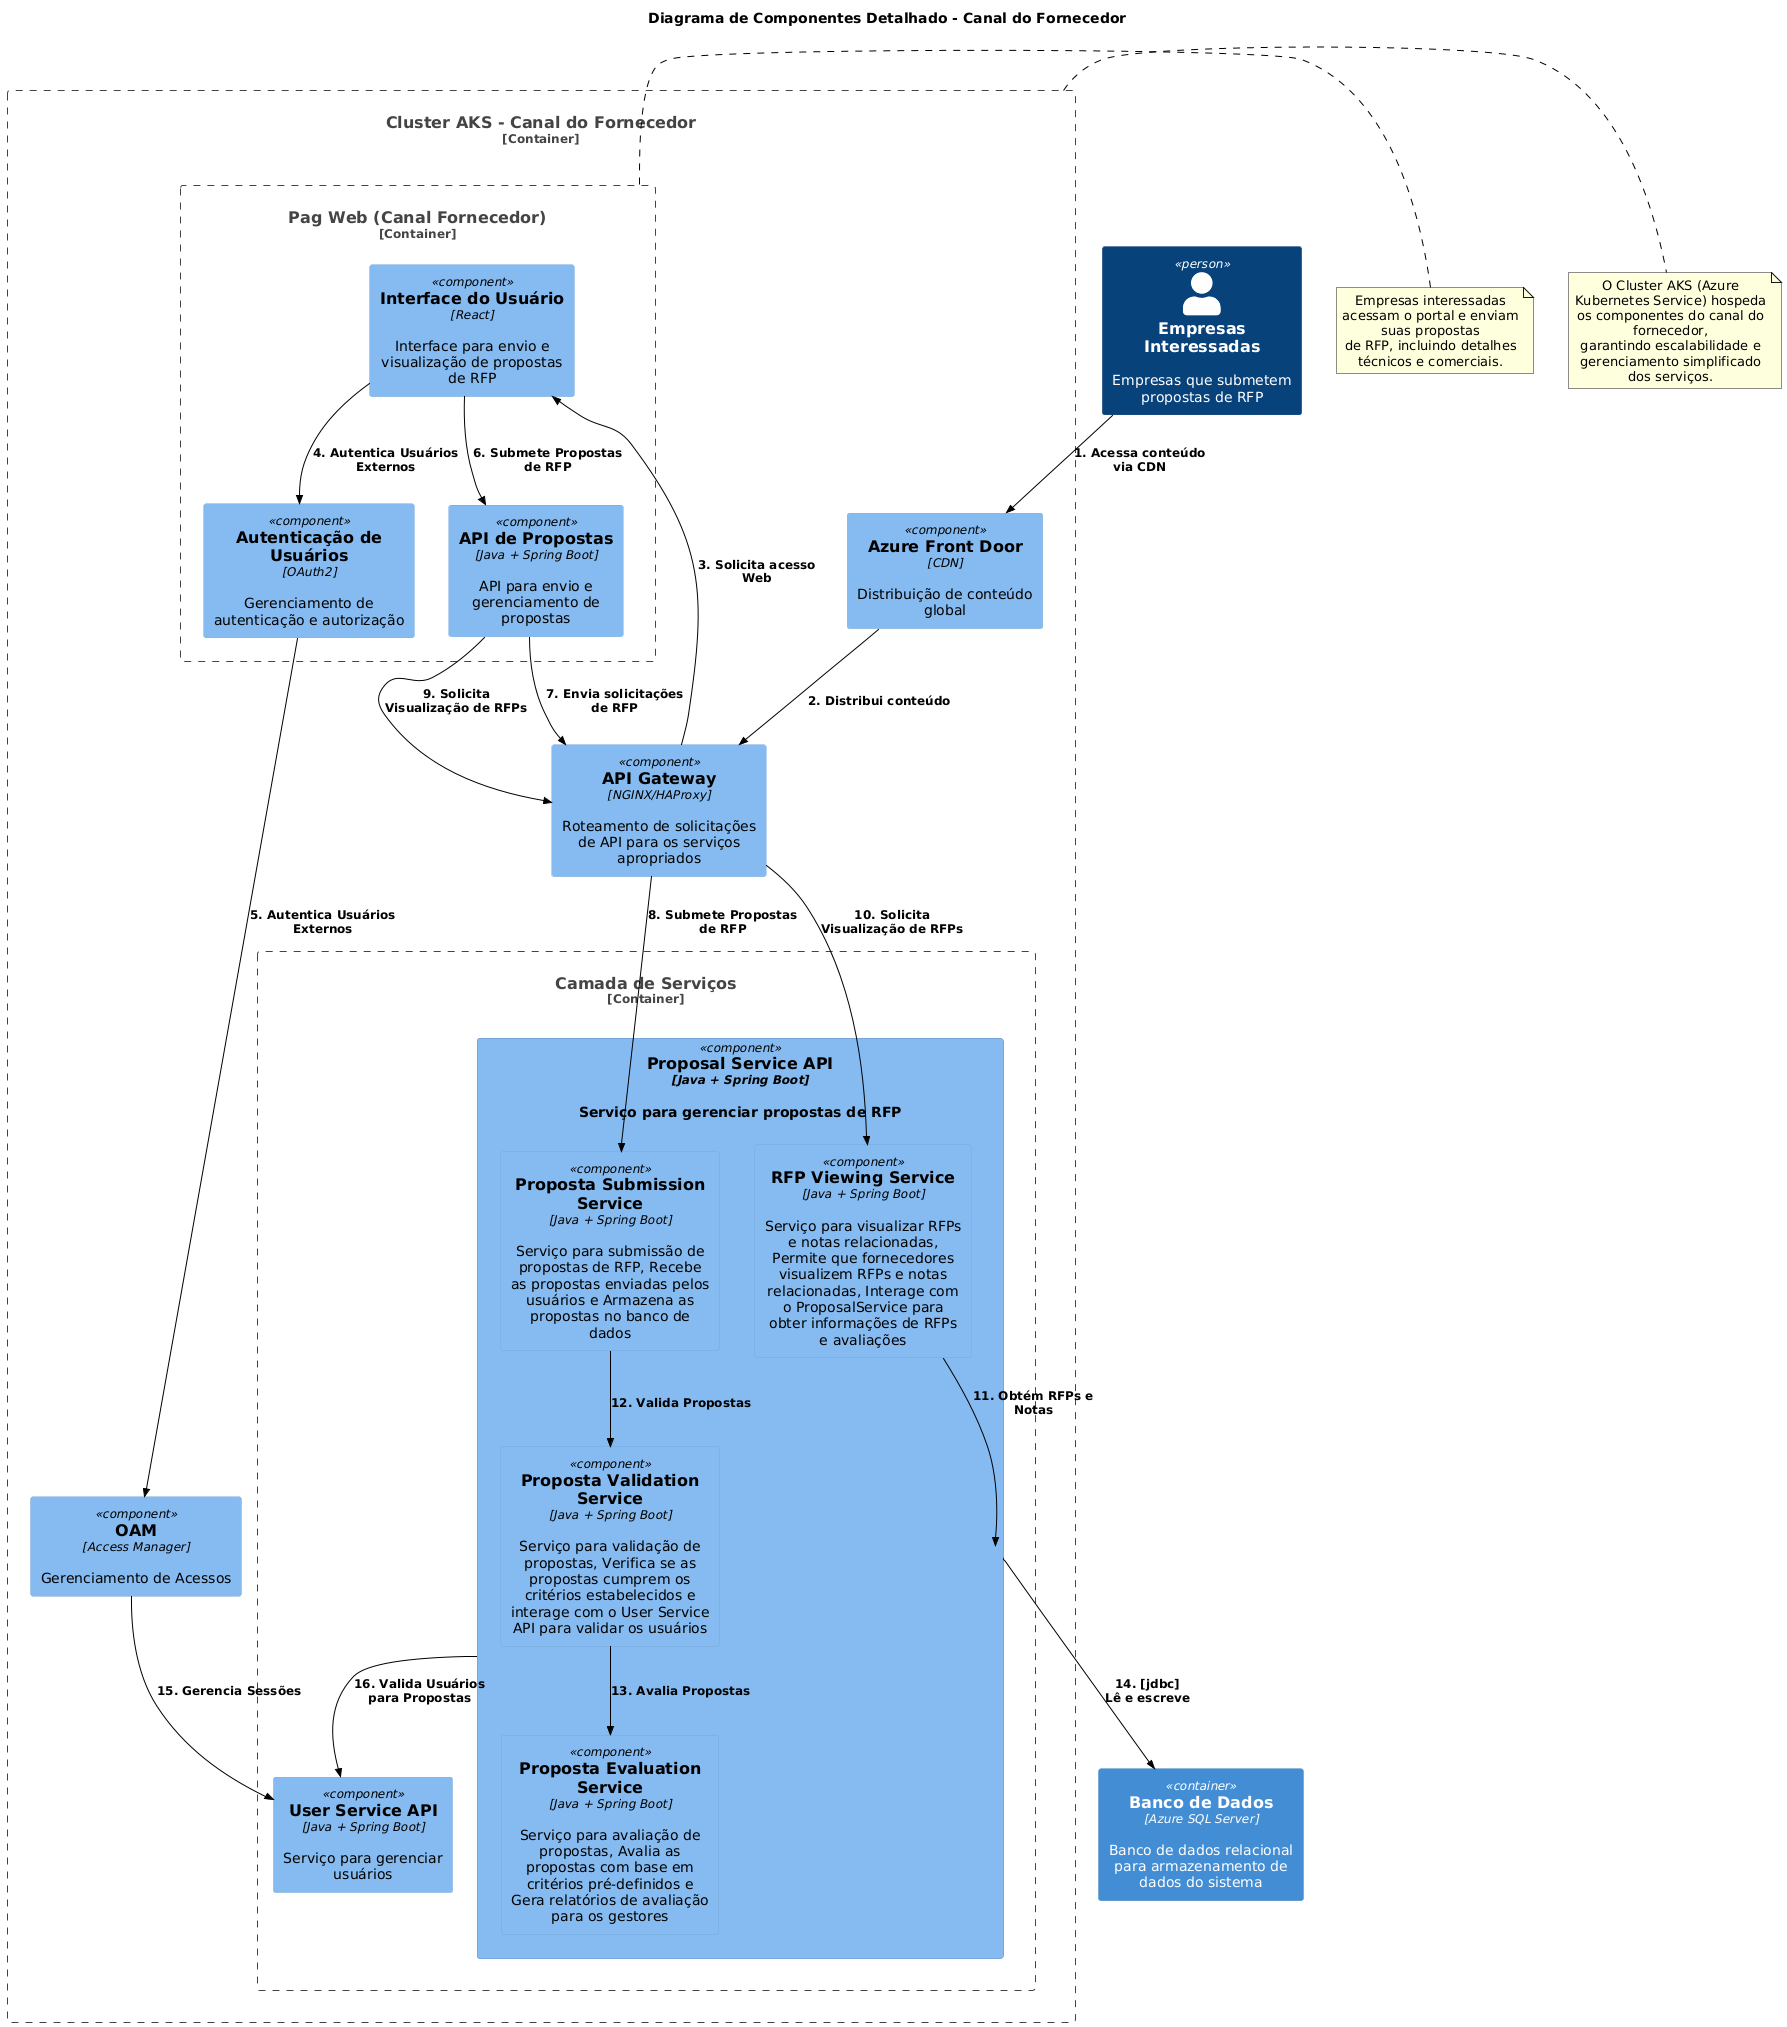

The diagram above was rendered by PlantUML. Its source (embedded in the PNG):
@startuml
!define RECTANGLE_COLOR #ADD8E6
!define RECTANGLE_COLOR_2 #98FB98
!define TEXT_COLOR black

!include https://raw.githubusercontent.com/plantuml-stdlib/C4-PlantUML/master/C4_Component.puml

skinparam ArrowColor black
skinparam ArrowThickness 1
skinparam DefaultFontColor black

title Diagrama de Componentes Detalhado - Canal do Fornecedor
Person(Companies, "Empresas Interessadas", "Empresas que submetem propostas de RFP")

Container_Boundary(SupplierCluster, "Cluster AKS - Canal do Fornecedor") {
    Container_Boundary(SupplierPortal, "Pag Web (Canal Fornecedor)") {
        Component(SupplierUI, "Interface do Usuário", "React", "Interface para envio e visualização de propostas de RFP")
        Component(SupplierAuth, "Autenticação de Usuários", "OAuth2", "Gerenciamento de autenticação e autorização")
        Component(SupplierAPI, "API de Propostas", "Java + Spring Boot", "API para envio e gerenciamento de propostas")
    }

    Container_Boundary(ServiceLayer, "Camada de Serviços") {
        Component(ProposalService, "Proposal Service API", "Java + Spring Boot", "Serviço para gerenciar propostas de RFP") {
            Component(ProposalSubmission, "Proposta Submission Service", "Java + Spring Boot", "Serviço para submissão de propostas de RFP, Recebe as propostas enviadas pelos usuários e Armazena as propostas no banco de dados")
            Component(ProposalValidation, "Proposta Validation Service", "Java + Spring Boot", "Serviço para validação de propostas, Verifica se as propostas cumprem os critérios estabelecidos e interage com o User Service API para validar os usuários")
            Component(ProposalEvaluation, "Proposta Evaluation Service", "Java + Spring Boot", "Serviço para avaliação de propostas, Avalia as propostas com base em critérios pré-definidos e Gera relatórios de avaliação para os gestores")
            Component(RFPViewService, "RFP Viewing Service", "Java + Spring Boot", "Serviço para visualizar RFPs e notas relacionadas, Permite que fornecedores visualizem RFPs e notas relacionadas, Interage com o ProposalService para obter informações de RFPs e avaliações")
        }
        Component(UserService, "User Service API", "Java + Spring Boot", "Serviço para gerenciar usuários")
    }

    Component(OAM, "OAM", "Access Manager", "Gerenciamento de Acessos")
    Component(APIIntegration, "API Gateway", "NGINX/HAProxy", "Roteamento de solicitações de API para os serviços apropriados")
    Component(AzureFrontDoor, "Azure Front Door", "CDN", "Distribuição de conteúdo global")
}

Container(Database, "Banco de Dados", "Azure SQL Server", "Banco de dados relacional para armazenamento de dados do sistema")

Rel(Companies, AzureFrontDoor, "1. Acessa conteúdo via CDN")
Rel(AzureFrontDoor, APIIntegration, "2. Distribui conteúdo")
Rel(APIIntegration, SupplierUI, "3. Solicita acesso Web")
Rel(SupplierUI, SupplierAuth, "4. Autentica Usuários Externos")
Rel(SupplierAuth, OAM, "5. Autentica Usuários Externos")
Rel(SupplierUI, SupplierAPI, "6. Submete Propostas de RFP")
Rel(SupplierAPI, APIIntegration, "7. Envia solicitações de RFP")
Rel(APIIntegration, ProposalSubmission, "8. Submete Propostas de RFP")
Rel(SupplierAPI, APIIntegration, "9. Solicita Visualização de RFPs")
Rel(APIIntegration, RFPViewService, "10. Solicita Visualização de RFPs")
Rel(RFPViewService, ProposalService, "11. Obtém RFPs e Notas")
Rel(ProposalSubmission, ProposalValidation, "12. Valida Propostas")
Rel(ProposalValidation, ProposalEvaluation, "13. Avalia Propostas")
Rel(ProposalService, Database, "14. [jdbc]\nLê e escreve")
Rel(OAM, UserService, "15. Gerencia Sessões")
Rel(ProposalService, UserService, "16. Valida Usuários para Propostas")

note right of SupplierPortal
    Empresas interessadas acessam o portal e enviam suas propostas
    de RFP, incluindo detalhes técnicos e comerciais.
end note

note right of SupplierCluster
    O Cluster AKS (Azure Kubernetes Service) hospeda os componentes do canal do fornecedor,
    garantindo escalabilidade e gerenciamento simplificado dos serviços.
end note
@enduml